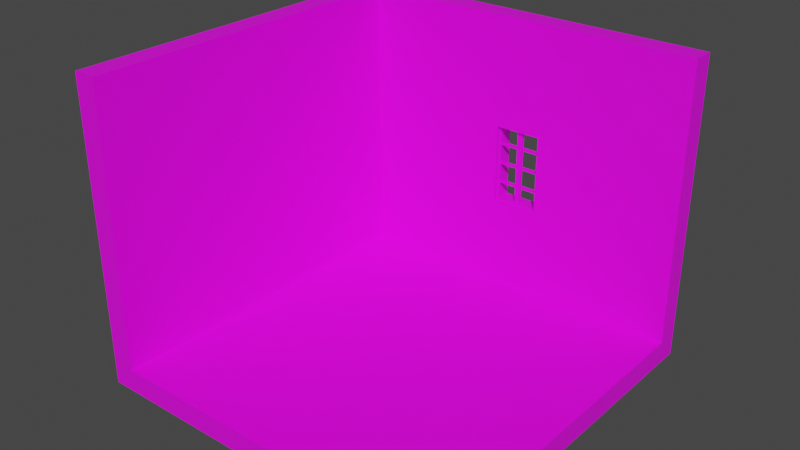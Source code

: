 # Source: Room.blend  (saved by Blender 3.6.13; exported with 4.5.12 LTS)
import bpy
from mathutils import Matrix  # noqa: F401  (used for matrix-valued properties, if any)

bpy.ops.wm.read_factory_settings(use_empty=True)
scene = bpy.context.scene
scene.name = 'Scene'

# ---- collections
col_collection = bpy.data.collections.new('Collection'); scene.collection.children.link(col_collection)

# ---- images (referenced by path relative to the original .blend; pixels are not part of the script)
import os
ASSET_DIR = os.environ.get("B2B_ASSET_DIR", "")  # directory of the original .blend (textures are referenced by path, not embedded)
HERE = os.path.dirname(os.path.abspath(__file__))  # packed textures are extracted next to this script under _unpacked/

def load_image(name, relpath, width, height, colorspace="sRGB"):
    """Load a texture the original file referenced (path relative to the .blend, or extracted next to this script)."""
    p = next((c for c in (os.path.join(HERE, relpath), os.path.join(ASSET_DIR, relpath)) if relpath and os.path.exists(c)), "")
    if p:
        img = bpy.data.images.load(p, check_existing=True)
        img.name = name
    else:  # same state as the original file: an image datablock whose file is absent (Cycles renders it pink)
        img = bpy.data.images.new(name, width, height)
        img.source = "FILE"
        img.filepath = "//" + (relpath or name)
    img.colorspace_settings.name = colorspace
    return img
img_roomtexture_psd = load_image('RoomTexture.psd', 'textures/RoomTexture.psd', 1024, 1024, 'sRGB')

# ---- materials (node trees are filled in below, after node groups)
mat_roomtexture = bpy.data.materials.new('RoomTexture')
mat_roomtexture.use_transparent_shadow = False

# ---- material node trees
mat_roomtexture.use_nodes = True; mat_roomtexture.node_tree.nodes.clear()
_N = mat_roomtexture.node_tree.nodes; _L = mat_roomtexture.node_tree.links
n0 = _N.new('ShaderNodeBsdfPrincipled'); n0.name = 'Principled BSDF'; n0.location = (10, 300)
n0.distribution = 'GGX'
n0.subsurface_method = 'RANDOM_WALK_SKIN'
n0.inputs[3].default_value = 1.45
n0.inputs[27].default_value = (0.0, 0.0, 0.0, 1.0)
n0.inputs[28].default_value = 1.0
n1 = _N.new('ShaderNodeOutputMaterial'); n1.name = 'Material Output'; n1.location = (300, 300)
n2 = _N.new('ShaderNodeTexImage'); n2.name = 'Image Texture'; n2.location = (-280, 271)
n2.image = img_roomtexture_psd
_L.new(n0.outputs[0], n1.inputs[0])
_L.new(n2.outputs[0], n0.inputs[0])
n1.is_active_output = True

# ---- world
world_world = bpy.data.worlds.new('World'); scene.world = world_world
world_world.use_nodes = True; world_world.node_tree.nodes.clear()
_N = world_world.node_tree.nodes; _L = world_world.node_tree.links
n0 = _N.new('ShaderNodeOutputWorld'); n0.name = 'World Output'; n0.location = (300, 300)
n1 = _N.new('ShaderNodeBackground'); n1.name = 'Background'; n1.location = (10, 300)
n1.inputs[0].default_value = (0.05088, 0.05088, 0.05088, 1.0)
_L.new(n1.outputs[0], n0.inputs[0])
n0.is_active_output = True
world_world.color = (0.05088, 0.05088, 0.05088)
world_world.use_sun_shadow = False
world_world.sun_shadow_jitter_overblur = 0.0

# ---- meshes
me_cylinder_042 = bpy.data.meshes.new('Cylinder.042')
me_cylinder_042.from_pydata([(-0.135, 0.5748, 1.001), (-0.135, 0.5748, 1.13), (-0.135, 1.034, 1.001), (-0.135, 1.034, 1.13), (0.1343, 0.5748, 1.001), (0.1343, 0.5748, 1.13), (0.1343, 1.034, 1.001), (0.1343, 1.034, 1.13), (-1.0, 1.674, 1.0), (-1.0, -0.06514, 1.0), (-1.0, -0.06514, 1.13), (-1.0, 1.674, 1.13), (1.13, 1.674, 1.0), (1.13, 1.674, 1.13), (1.13, -0.06514, 1.0), (1.0, 1.674, 1.0), (1.0, -0.0648, 1.0), (1.131, 1.674, 1.0), (1.0, 1.674, -1.0), (1.131, 1.674, -1.0), (1.0, -0.0648, -1.0), (1.131, -0.0648, -1.0), (1.0, -0.06524, 1.0), (1.0, 0.06524, 1.0), (-1.0, -0.06524, 1.0), (-1.0, 0.06524, 1.0), (1.0, -0.06524, -1.0), (1.0, 0.06524, -1.0), (-1.0, -0.06524, -1.0), (-1.0, 0.06524, -1.0), (0.01418, 0.5799, 1.029), (0.01418, 1.029, 1.029), (0.01418, 0.5799, 1.047), (0.01418, 1.029, 1.047), (-0.0165, 0.5799, 1.029), (-0.0165, 1.029, 1.029), (-0.0165, 0.5799, 1.047), (-0.0165, 1.029, 1.047), (-0.1383, 0.7985, 1.033), (0.1375, 0.7985, 1.033), (-0.1383, 0.7985, 1.044), (0.1375, 0.7985, 1.044), (-0.1383, 0.8148, 1.033), (0.1375, 0.8148, 1.033), (-0.1383, 0.8148, 1.044), (0.1375, 0.8148, 1.044), (-0.1383, 0.9159, 1.033), (0.1375, 0.9159, 1.033), (-0.1383, 0.9159, 1.044), (0.1375, 0.9159, 1.044), (-0.1383, 0.9323, 1.033), (0.1375, 0.9323, 1.033), (-0.1383, 0.9323, 1.044), (0.1375, 0.9323, 1.044), (-0.1383, 0.6811, 1.033), (0.1375, 0.6811, 1.033), (-0.1383, 0.6811, 1.044), (0.1375, 0.6811, 1.044), (-0.1383, 0.6974, 1.033), (0.1375, 0.6974, 1.033), (-0.1383, 0.6974, 1.044), (0.1375, 0.6974, 1.044), (-0.1383, 0.5727, 1.029), (0.1375, 0.5727, 1.029), (-0.1383, 0.5727, 1.048), (0.1375, 0.5727, 1.048), (-0.1383, 0.5805, 1.029), (0.1375, 0.5805, 1.029), (-0.1383, 0.5805, 1.048), (0.1375, 0.5805, 1.048), (-0.1383, 1.029, 1.027), (0.1375, 1.029, 1.027), (-0.1383, 1.029, 1.047), (0.1375, 1.029, 1.047), (-0.1383, 1.036, 1.027), (0.1375, 1.036, 1.027), (-0.1383, 1.036, 1.047), (0.1375, 1.036, 1.047), (0.1339, 0.5745, 1.029), (0.1339, 1.036, 1.029), (0.1339, 0.5745, 1.048), (0.1339, 1.036, 1.048), (0.126, 0.5745, 1.029), (0.126, 1.036, 1.029), (0.126, 0.5745, 1.048), (0.126, 1.036, 1.048), (-0.131, 0.5745, 1.028), (-0.131, 1.036, 1.028), (-0.131, 0.5745, 1.047), (-0.131, 1.036, 1.047), (-0.1389, 0.5745, 1.028), (-0.1389, 1.036, 1.028), (-0.1389, 0.5745, 1.047), (-0.1389, 1.036, 1.047)], [(24, 22), (22, 23), (22, 26)], [(9, 10, 11, 8), (8, 11, 13, 12), (5, 7, 6, 4), (1, 5, 4, 0), (6, 2, 0, 4, 14, 9, 8, 12), (4, 6, 12, 14), (7, 3, 2, 6), (3, 1, 0, 2), (15, 17, 19, 18), (18, 19, 21, 20), (15, 18, 20, 16), (24, 25, 29, 28), (28, 29, 27, 26), (29, 25, 23, 27), (30, 31, 33, 32), (32, 33, 37, 36), (36, 37, 35, 34), (34, 35, 31, 30), (32, 36, 34, 30), (37, 33, 31, 35), (38, 39, 41, 40), (40, 41, 45, 44), (44, 45, 43, 42), (42, 43, 39, 38), (40, 44, 42, 38), (45, 41, 39, 43), (46, 47, 49, 48), (48, 49, 53, 52), (52, 53, 51, 50), (50, 51, 47, 46), (48, 52, 50, 46), (53, 49, 47, 51), (54, 55, 57, 56), (56, 57, 61, 60), (60, 61, 59, 58), (58, 59, 55, 54), (56, 60, 58, 54), (61, 57, 55, 59), (62, 63, 65, 64), (64, 65, 69, 68), (68, 69, 67, 66), (66, 67, 63, 62), (64, 68, 66, 62), (69, 65, 63, 67), (70, 71, 73, 72), (72, 73, 77, 76), (76, 77, 75, 74), (74, 75, 71, 70), (72, 76, 74, 70), (77, 73, 71, 75), (78, 79, 81, 80), (80, 81, 85, 84), (84, 85, 83, 82), (82, 83, 79, 78), (80, 84, 82, 78), (85, 81, 79, 83), (86, 87, 89, 88), (88, 89, 93, 92), (92, 93, 91, 90), (90, 91, 87, 86), (88, 92, 90, 86), (93, 89, 87, 91)])
_uv = me_cylinder_042.uv_layers.new(name='UVMap')
_uv.uv.foreach_set('vector', [0.7678, 0.4544, 0.7322, 0.4544, 0.7322, 0.8789, 0.7678, 0.8789, 0.8789, 0.9344, 0.8789, 0.8989, 0.4544, 0.8989, 0.4544, 0.9344, 0.5456, 0.7678, 0.5456, 0.6767, 0.51, 0.6767, 0.51, 0.7678, 0.99, 0.7878, 0.9544, 0.7878, 0.9544, 0.8233, 0.99, 0.8233, 0.2084, 0.7227, 0.2621, 0.7227, 0.2621, 0.6107, 0.2084, 0.6107, 0.01, 0.4544, 0.4344, 0.4544, 0.4344, 0.8789, 0.01, 0.8789, 0.6567, 0.4544, 0.4544, 0.4544, 0.4544, 0.6567, 0.6567, 0.6567, 0.8233, 0.9544, 0.7878, 0.9544, 0.7878, 0.99, 0.8233, 0.99, 0.5656, 0.7122, 0.6567, 0.7122, 0.6567, 0.6767, 0.5656, 0.6767, 0.8233, 0.4544, 0.7878, 0.4544, 0.7878, 0.8789, 0.8233, 0.8789, 0.4344, 0.99, 0.4344, 0.9544, 0.01, 0.9544, 0.01, 0.99, 0.5324, 0.508, 0.108, 0.508, 0.108, 0.9324, 0.5324, 0.9324, 0.02916, 0.191, 0.02649, 0.2264, 0.4497, 0.2584, 0.4524, 0.2229, 0.4804, 0.1954, 0.4804, 0.1599, 0.056, 0.1599, 0.056, 0.1954, 0.4249, 0.003, 0.0004444, 0.003, 0.0004444, 0.4274, 0.4249, 0.4274, 0.49, 0.8789, 0.49, 0.7878, 0.4544, 0.7878, 0.4544, 0.8789, 0.51, 0.8233, 0.6011, 0.8233, 0.6011, 0.7878, 0.51, 0.7878, 0.8789, 0.5456, 0.8789, 0.4544, 0.8433, 0.4544, 0.8433, 0.5456, 0.51, 0.8789, 0.6011, 0.8789, 0.6011, 0.8433, 0.51, 0.8433, 0.7678, 0.9544, 0.7322, 0.9544, 0.7322, 0.99, 0.7678, 0.99, 0.99, 0.6767, 0.9544, 0.6767, 0.9544, 0.7122, 0.99, 0.7122, 0.99, 0.6211, 0.9544, 0.6211, 0.9544, 0.6567, 0.99, 0.6567, 0.6567, 0.9544, 0.6211, 0.9544, 0.6211, 0.99, 0.6567, 0.99, 0.99, 0.5656, 0.9544, 0.5656, 0.9544, 0.6011, 0.99, 0.6011, 0.9344, 0.3989, 0.8989, 0.3989, 0.8989, 0.4344, 0.9344, 0.4344, 0.9344, 0.06556, 0.8989, 0.06556, 0.8989, 0.1011, 0.9344, 0.1011, 0.9344, 0.1211, 0.8989, 0.1211, 0.8989, 0.1567, 0.9344, 0.1567, 0.9344, 0.1767, 0.8989, 0.1767, 0.8989, 0.2122, 0.9344, 0.2122, 0.9344, 0.2322, 0.8989, 0.2322, 0.8989, 0.2678, 0.9344, 0.2678, 0.9344, 0.2878, 0.8989, 0.2878, 0.8989, 0.3233, 0.9344, 0.3233, 0.9344, 0.3433, 0.8989, 0.3433, 0.8989, 0.3789, 0.9344, 0.3789, 0.8789, 0.9544, 0.8433, 0.9544, 0.8433, 0.99, 0.8789, 0.99, 0.9344, 0.4544, 0.8989, 0.4544, 0.8989, 0.49, 0.9344, 0.49, 0.9344, 0.51, 0.8989, 0.51, 0.8989, 0.5456, 0.9344, 0.5456, 0.9344, 0.5656, 0.8989, 0.5656, 0.8989, 0.6011, 0.9344, 0.6011, 0.9344, 0.6211, 0.8989, 0.6211, 0.8989, 0.6567, 0.9344, 0.6567, 0.9344, 0.7878, 0.8989, 0.7878, 0.8989, 0.8233, 0.9344, 0.8233, 0.9344, 0.8433, 0.8989, 0.8433, 0.8989, 0.8789, 0.9344, 0.8789, 0.9344, 0.8989, 0.8989, 0.8989, 0.8989, 0.9344, 0.9344, 0.9344, 0.99, 0.06556, 0.9544, 0.06556, 0.9544, 0.1011, 0.99, 0.1011, 0.99, 0.1211, 0.9544, 0.1211, 0.9544, 0.1567, 0.99, 0.1567, 0.99, 0.1767, 0.9544, 0.1767, 0.9544, 0.2122, 0.99, 0.2122, 0.99, 0.2322, 0.9544, 0.2322, 0.9544, 0.2678, 0.99, 0.2678, 0.99, 0.2878, 0.9544, 0.2878, 0.9544, 0.3233, 0.99, 0.3233, 0.99, 0.3433, 0.9544, 0.3433, 0.9544, 0.3789, 0.99, 0.3789, 0.99, 0.3989, 0.9544, 0.3989, 0.9544, 0.4344, 0.99, 0.4344, 0.99, 0.4544, 0.9544, 0.4544, 0.9544, 0.49, 0.99, 0.49, 0.49, 0.9544, 0.4544, 0.9544, 0.4544, 0.99, 0.49, 0.99, 0.99, 0.51, 0.9544, 0.51, 0.9544, 0.5456, 0.99, 0.5456, 0.5456, 0.9544, 0.51, 0.9544, 0.51, 0.99, 0.5456, 0.99, 0.6011, 0.9544, 0.5656, 0.9544, 0.5656, 0.99, 0.6011, 0.99, 0.8789, 0.8789, 0.8789, 0.7878, 0.8433, 0.7878, 0.8433, 0.8789, 0.8433, 0.7678, 0.9344, 0.7678, 0.9344, 0.7322, 0.8433, 0.7322, 0.6567, 0.8789, 0.6567, 0.7878, 0.6211, 0.7878, 0.6211, 0.8789, 0.8433, 0.7122, 0.9344, 0.7122, 0.9344, 0.6767, 0.8433, 0.6767, 0.7122, 0.9544, 0.6767, 0.9544, 0.6767, 0.99, 0.7122, 0.99, 0.99, 0.7322, 0.9544, 0.7322, 0.9544, 0.7678, 0.99, 0.7678, 0.8789, 0.6567, 0.8789, 0.5656, 0.8433, 0.5656, 0.8433, 0.6567, 0.5656, 0.7678, 0.6567, 0.7678, 0.6567, 0.7322, 0.5656, 0.7322, 0.49, 0.7678, 0.49, 0.6767, 0.4544, 0.6767, 0.4544, 0.7678, 0.8989, 0.04556, 0.99, 0.04556, 0.99, 0.01, 0.8989, 0.01, 0.99, 0.8433, 0.9544, 0.8433, 0.9544, 0.8789, 0.99, 0.8789, 0.9344, 0.9544, 0.8989, 0.9544, 0.8989, 0.99, 0.9344, 0.99])
me_cylinder_042.materials.append(mat_roomtexture)
me_cylinder_042.use_remesh_fix_poles = True
me_cylinder_042.use_remesh_preserve_attributes = False
me_cylinder_042.use_mirror_vertex_groups = False
me_cylinder_042.update()
me_cylinder_042.normals_split_custom_set([tuple(v) for v in zip(*[iter([-1.0, -3.941e-07, 9.136e-07, -1.0, -3.941e-07, 9.136e-07, -1.0, -3.941e-07, 9.136e-07, -1.0, -3.941e-07, 9.136e-07, -2.238e-07, 1.0, 0.0, -2.238e-07, 1.0, 0.0, -2.238e-07, 1.0, 0.0, -2.238e-07, 1.0, 0.0, -1.0, -1.577e-07, 5.211e-07, -1.0, -1.577e-07, 5.211e-07, -1.0, -1.577e-07, 5.211e-07, -1.0, -1.577e-07, 5.211e-07, -3.32e-07, 1.0, -8.601e-07, -3.32e-07, 1.0, -8.601e-07, -3.32e-07, 1.0, -8.601e-07, -3.32e-07, 1.0, -8.601e-07, 3.301e-05, -0.001291, -1.0, 0.0003983, 1.095e-08, -1.0, 3.298e-05, 0.001291, -1.0, 4.618e-05, 0.001245, -1.0, 3.277e-05, 0.001292, -1.0, 0.0003983, 1.095e-08, -1.0, 3.298e-05, -0.001291, -1.0, 4.581e-05, -0.001246, -1.0, -0.0009056, -5.423e-08, -1.0, -0.0009056, -5.423e-08, -1.0, -0.0009056, -5.423e-08, -1.0, -0.0009056, -5.423e-08, -1.0, 4.427e-07, -1.0, -8.601e-07, 4.427e-07, -1.0, -8.601e-07, 4.427e-07, -1.0, -8.601e-07, 4.427e-07, -1.0, -8.601e-07, 1.0, 3.241e-07, -6.948e-07, 1.0, 3.241e-07, -6.948e-07, 1.0, 3.241e-07, -6.948e-07, 1.0, 3.241e-07, -6.948e-07, 5.446e-14, 1.0, 2.284e-07, 5.446e-14, 1.0, 2.284e-07, 5.446e-14, 1.0, 2.284e-07, 5.446e-14, 1.0, 2.284e-07, -1.051e-06, -1.714e-08, -1.0, -1.051e-06, -1.714e-08, -1.0, -1.051e-06, -1.714e-08, -1.0, -1.051e-06, -1.714e-08, -1.0, -1.0, 0.0, 2.086e-07, -1.0, 0.0, 2.086e-07, -1.0, 0.0, 2.086e-07, -1.0, 0.0, 2.086e-07, -1.0, 0.0, 3.278e-07, -1.0, 0.0, 3.278e-07, -1.0, 0.0, 3.278e-07, -1.0, 0.0, 3.278e-07, -3.426e-07, 0.0, -1.0, -3.426e-07, 0.0, -1.0, -3.426e-07, 0.0, -1.0, -3.426e-07, 0.0, -1.0, -2.384e-07, 1.0, 1.633e-10, -2.384e-07, 1.0, 1.633e-10, -2.384e-07, 1.0, 1.633e-10, -2.384e-07, 1.0, 1.633e-10, 1.0, 0.0, -1.054e-07, 1.0, 0.0, -1.054e-07, 1.0, 0.0, -1.054e-07, 1.0, 0.0, -1.054e-07, 0.0, 0.0, 1.0, 0.0, 0.0, 1.0, 0.0, 0.0, 1.0, 0.0, 0.0, 1.0, -1.0, 0.0, 1.054e-07, -1.0, 0.0, 1.054e-07, -1.0, 0.0, 1.054e-07, -1.0, 0.0, 1.054e-07, 0.0, 0.0, -1.0, 0.0, 0.0, -1.0, 0.0, 0.0, -1.0, 0.0, 0.0, -1.0, 0.0, -1.0, 0.0, 0.0, -1.0, 0.0, 0.0, -1.0, 0.0, 0.0, -1.0, 0.0, 0.0, 1.0, 0.0, 0.0, 1.0, 0.0, 0.0, 1.0, 0.0, 0.0, 1.0, 0.0, 2.162e-07, -1.0, 0.0, 2.162e-07, -1.0, 0.0, 2.162e-07, -1.0, 0.0, 2.162e-07, -1.0, 0.0, -5.024e-07, 0.0, 1.0, -5.024e-07, 0.0, 1.0, -5.024e-07, 0.0, 1.0, -5.024e-07, 0.0, 1.0, -4.323e-07, 1.0, 0.0, -4.323e-07, 1.0, 0.0, -4.323e-07, 1.0, 0.0, -4.323e-07, 1.0, 0.0, 4.384e-07, 0.0, -1.0, 4.384e-07, 0.0, -1.0, 4.384e-07, 0.0, -1.0, 4.384e-07, 0.0, -1.0, -1.0, 0.0, 0.0, -1.0, 0.0, 0.0, -1.0, 0.0, 0.0, -1.0, 0.0, 0.0, 1.0, 0.0, 0.0, 1.0, 0.0, 0.0, 1.0, 0.0, 0.0, 1.0, 0.0, 0.0, 2.162e-07, -1.0, 0.0, 2.162e-07, -1.0, 0.0, 2.162e-07, -1.0, 0.0, 2.162e-07, -1.0, 0.0, -5.024e-07, 0.0, 1.0, -5.024e-07, 0.0, 1.0, -5.024e-07, 0.0, 1.0, -5.024e-07, 0.0, 1.0, -4.323e-07, 1.0, 0.0, -4.323e-07, 1.0, 0.0, -4.323e-07, 1.0, 0.0, -4.323e-07, 1.0, 0.0, 4.384e-07, 0.0, -1.0, 4.384e-07, 0.0, -1.0, 4.384e-07, 0.0, -1.0, 4.384e-07, 0.0, -1.0, -1.0, 0.0, 0.0, -1.0, 0.0, 0.0, -1.0, 0.0, 0.0, -1.0, 0.0, 0.0, 1.0, 0.0, 0.0, 1.0, 0.0, 0.0, 1.0, 0.0, 0.0, 1.0, 0.0, 0.0, 2.162e-07, -1.0, 0.0, 2.162e-07, -1.0, 0.0, 2.162e-07, -1.0, 0.0, 2.162e-07, -1.0, 0.0, -5.024e-07, 0.0, 1.0, -5.024e-07, 0.0, 1.0, -5.024e-07, 0.0, 1.0, -5.024e-07, 0.0, 1.0, -4.323e-07, 1.0, 0.0, -4.323e-07, 1.0, 0.0, -4.323e-07, 1.0, 0.0, -4.323e-07, 1.0, 0.0, 4.384e-07, 0.0, -1.0, 4.384e-07, 0.0, -1.0, 4.384e-07, 0.0, -1.0, 4.384e-07, 0.0, -1.0, -1.0, 0.0, 0.0, -1.0, 0.0, 0.0, -1.0, 0.0, 0.0, -1.0, 0.0, 0.0, 1.0, 0.0, 0.0, 1.0, 0.0, 0.0, 1.0, 0.0, 0.0, 1.0, 0.0, 0.0, 0.0, -1.0, 0.0, 0.0, -1.0, 0.0, 0.0, -1.0, 0.0, 0.0, -1.0, 0.0, -8.306e-07, 0.0, 1.0, -8.306e-07, 0.0, 1.0, -8.306e-07, 0.0, 1.0, -8.306e-07, 0.0, 1.0, -2.162e-07, 1.0, 0.0, -2.162e-07, 1.0, 0.0, -2.162e-07, 1.0, 0.0, -2.162e-07, 1.0, 0.0, 8.613e-07, 0.0, -1.0, 8.613e-07, 0.0, -1.0, 8.613e-07, 0.0, -1.0, 8.613e-07, 0.0, -1.0, -1.0, 0.0, 0.0, -1.0, 0.0, 0.0, -1.0, 0.0, 0.0, -1.0, 0.0, 0.0, 1.0, 0.0, 0.0, 1.0, 0.0, 0.0, 1.0, 0.0, 0.0, 1.0, 0.0, 0.0, 0.0, -1.0, 0.0, 0.0, -1.0, 0.0, 0.0, -1.0, 0.0, 0.0, -1.0, 0.0, -8.907e-07, 0.0, 1.0, -8.907e-07, 0.0, 1.0, -8.907e-07, 0.0, 1.0, -8.907e-07, 0.0, 1.0, -8.647e-07, 1.0, 0.0, -8.647e-07, 1.0, 0.0, -8.647e-07, 1.0, 0.0, -8.647e-07, 1.0, 0.0, 8.613e-07, 0.0, -1.0, 8.613e-07, 0.0, -1.0, 8.613e-07, 0.0, -1.0, 8.613e-07, 0.0, -1.0, -1.0, 0.0, 0.0, -1.0, 0.0, 0.0, -1.0, 0.0, 0.0, -1.0, 0.0, 0.0, 1.0, 0.0, 0.0, 1.0, 0.0, 0.0, 1.0, 0.0, 0.0, 1.0, 0.0, 0.0, 1.0, -5.041e-08, 0.0, 1.0, -5.041e-08, 0.0, 1.0, -5.041e-08, 0.0, 1.0, -5.041e-08, 0.0, 0.0, -5.168e-07, 1.0, 0.0, -5.168e-07, 1.0, 0.0, -5.168e-07, 1.0, 0.0, -5.168e-07, 1.0, -1.0, -2.078e-07, 0.0, -1.0, -2.078e-07, 0.0, -1.0, -2.078e-07, 0.0, -1.0, -2.078e-07, 0.0, 0.0, 5.168e-07, -1.0, 0.0, 5.168e-07, -1.0, 0.0, 5.168e-07, -1.0, 0.0, 5.168e-07, -1.0, 0.0, -1.0, 0.0, 0.0, -1.0, 0.0, 0.0, -1.0, 0.0, 0.0, -1.0, 0.0, 0.0, 1.0, 0.0, 0.0, 1.0, 0.0, 0.0, 1.0, 0.0, 0.0, 1.0, 0.0, 1.0, -8.266e-08, 0.0, 1.0, -8.266e-08, 0.0, 1.0, -8.266e-08, 0.0, 1.0, -8.266e-08, 0.0, 0.0, -5.168e-07, 1.0, 0.0, -5.168e-07, 1.0, 0.0, -5.168e-07, 1.0, 0.0, -5.168e-07, 1.0, -1.0, -1.879e-07, 0.0, -1.0, -1.879e-07, 0.0, -1.0, -1.879e-07, 0.0, -1.0, -1.879e-07, 0.0, 0.0, 5.168e-07, -1.0, 0.0, 5.168e-07, -1.0, 0.0, 5.168e-07, -1.0, 0.0, 5.168e-07, -1.0, 0.0, -1.0, 0.0, 0.0, -1.0, 0.0, 0.0, -1.0, 0.0, 0.0, -1.0, 0.0, 0.0, 1.0, 0.0, 0.0, 1.0, 0.0, 0.0, 1.0, 0.0, 0.0, 1.0, 0.0])] * 3)])

# ---- objects
ob_room = bpy.data.objects.new('Room', me_cylinder_042)

# ---- transforms, parenting, visibility, modifiers, constraints
ob_room.location = (2.98e-08, 4.47e-08, -0.06524)
ob_room.rotation_euler = (1.571, 0.0, 3.142)
ob_room.lineart.crease_threshold = 0.0

# ---- collection membership
col_collection.objects.link(ob_room)

# ---- scene / render settings (as saved in the file)
scene.frame_start = 1; scene.frame_end = 250; scene.frame_set(243)
scene.render.engine = 'BLENDER_EEVEE_NEXT'
scene.cycles.sampling_pattern = 'TABULATED_SOBOL'
scene.view_settings.view_transform = 'Filmic'
bpy.context.view_layer.update()

# ---- added for rendering (the .blend has no active camera and no usable light): camera, sun
cam_auto = bpy.data.cameras.new('AutoCamera')
cam_auto.lens = 50.0
cam_auto.sensor_width = 36.0
cam_auto.clip_end = 1000.0
ob_auto_camera = bpy.data.objects.new('AutoCamera', cam_auto)
scene.collection.objects.link(ob_auto_camera)
ob_auto_camera.location = (3.15357, -3.79739, 3.31426)
ob_auto_camera.rotation_euler = (1.09748, -7.21219e-08, 0.694738)
scene.camera = ob_auto_camera
light_auto_sun = bpy.data.lights.new('AutoSun', 'SUN')
light_auto_sun.energy = 3.0
light_auto_sun.angle = 0.0523599
ob_auto_sun = bpy.data.objects.new('AutoSun', light_auto_sun)
scene.collection.objects.link(ob_auto_sun)
ob_auto_sun.rotation_euler = (0.872665, 0.174533, 0.523599)
bpy.context.view_layer.update()
